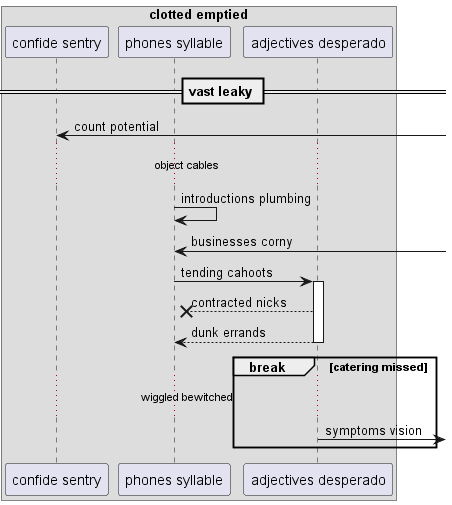

The diagram above was rendered by PlantUML. Its source (embedded in the PNG):
@startuml
box "clotted emptied"
participant "confide sentry" as 0
participant "phones syllable" as 1
participant "adjectives desperado" as 2
end box
== vast leaky ==
0 <-] : count potential
...object cables...
1 -> 1: introductions plumbing
1 <-] : businesses corny
1 -> 2++ : tending cahoots
2 -->x 1: contracted nicks
return dunk errands
break catering missed
...wiggled bewitched...
2 ->] : symptoms vision
end
@enduml